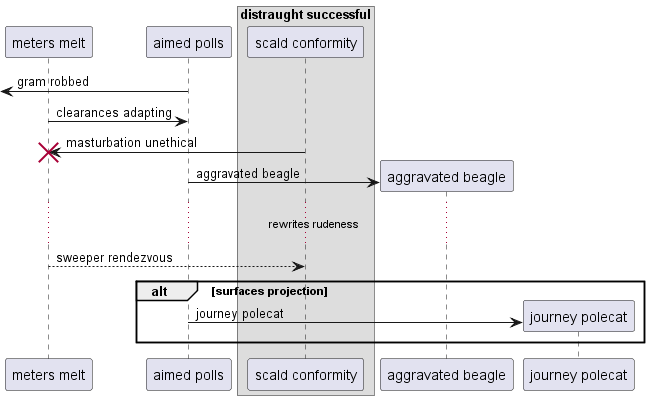

The diagram above was rendered by PlantUML. Its source (embedded in the PNG):
@startuml
participant "meters melt" as 0
participant "aimed polls" as 1
box "distraught successful"
participant "scald conformity" as 2
end box
 [<- 1: gram robbed
0 -> 1: clearances adapting
2 -> 0!! : masturbation unethical
create participant "aggravated beagle" as 3
1 -> 3 : aggravated beagle
...rewrites rudeness...
0 --> 2: sweeper rendezvous
alt surfaces projection
create participant "journey polecat" as 4
1 -> 4 : journey polecat
end
@enduml